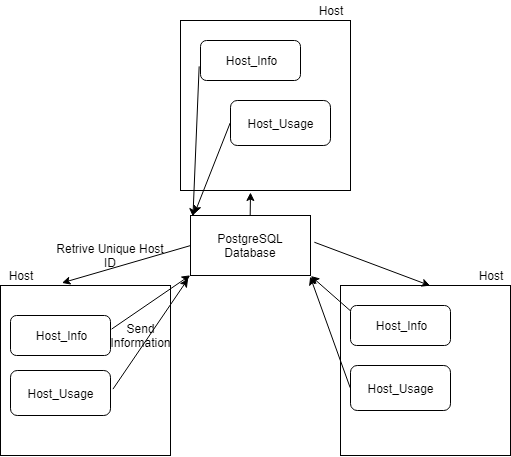

The diagram above was exported from draw.io. Its source (the exported page's mxGraphModel, read from the mxfile embedded in the PNG):
<mxGraphModel dx="961" dy="575" grid="1" gridSize="10" guides="1" tooltips="1" connect="1" arrows="1" fold="1" page="1" pageScale="1" pageWidth="850" pageHeight="1100" math="0" shadow="0">
  <root>
    <mxCell id="0" />
    <mxCell id="1" parent="0" />
    <mxCell id="_oD_fg_elWQTY1N2-0Kt-1" value="" style="whiteSpace=wrap;html=1;aspect=fixed;" vertex="1" parent="1">
      <mxGeometry x="210" y="380" width="170" height="170" as="geometry" />
    </mxCell>
    <mxCell id="_oD_fg_elWQTY1N2-0Kt-2" value="" style="rounded=0;whiteSpace=wrap;html=1;" vertex="1" parent="1">
      <mxGeometry x="400" y="310" width="120" height="60" as="geometry" />
    </mxCell>
    <mxCell id="_oD_fg_elWQTY1N2-0Kt-3" value="PostgreSQL Database" style="text;html=1;strokeColor=none;fillColor=none;align=center;verticalAlign=middle;whiteSpace=wrap;rounded=0;" vertex="1" parent="1">
      <mxGeometry x="420" y="330" width="80" height="20" as="geometry" />
    </mxCell>
    <mxCell id="_oD_fg_elWQTY1N2-0Kt-5" value="Host_Info" style="rounded=1;whiteSpace=wrap;html=1;" vertex="1" parent="1">
      <mxGeometry x="220" y="410" width="100" height="40" as="geometry" />
    </mxCell>
    <mxCell id="_oD_fg_elWQTY1N2-0Kt-6" value="Host" style="text;html=1;strokeColor=none;fillColor=none;align=center;verticalAlign=middle;whiteSpace=wrap;rounded=0;" vertex="1" parent="1">
      <mxGeometry x="210" y="360" width="40" height="20" as="geometry" />
    </mxCell>
    <mxCell id="_oD_fg_elWQTY1N2-0Kt-7" value="Host_Usage" style="rounded=1;whiteSpace=wrap;html=1;" vertex="1" parent="1">
      <mxGeometry x="220" y="465" width="100" height="45" as="geometry" />
    </mxCell>
    <mxCell id="_oD_fg_elWQTY1N2-0Kt-8" value="" style="endArrow=classic;html=1;entryX=0;entryY=1;entryDx=0;entryDy=0;entryPerimeter=0;exitX=1.012;exitY=0.349;exitDx=0;exitDy=0;exitPerimeter=0;" edge="1" parent="1" source="_oD_fg_elWQTY1N2-0Kt-5" target="_oD_fg_elWQTY1N2-0Kt-2">
      <mxGeometry width="50" height="50" relative="1" as="geometry">
        <mxPoint x="470" y="440" as="sourcePoint" />
        <mxPoint x="380" y="370" as="targetPoint" />
      </mxGeometry>
    </mxCell>
    <mxCell id="_oD_fg_elWQTY1N2-0Kt-9" value="" style="endArrow=classic;html=1;entryX=-0.021;entryY=1.05;entryDx=0;entryDy=0;entryPerimeter=0;exitX=1.027;exitY=0.411;exitDx=0;exitDy=0;exitPerimeter=0;" edge="1" parent="1" source="_oD_fg_elWQTY1N2-0Kt-7" target="_oD_fg_elWQTY1N2-0Kt-2">
      <mxGeometry width="50" height="50" relative="1" as="geometry">
        <mxPoint x="360" y="480" as="sourcePoint" />
        <mxPoint x="410" y="430" as="targetPoint" />
      </mxGeometry>
    </mxCell>
    <mxCell id="_oD_fg_elWQTY1N2-0Kt-10" value="Send Information&lt;br&gt;" style="text;html=1;strokeColor=none;fillColor=none;align=center;verticalAlign=middle;whiteSpace=wrap;rounded=0;" vertex="1" parent="1">
      <mxGeometry x="330" y="420" width="40" height="20" as="geometry" />
    </mxCell>
    <mxCell id="_oD_fg_elWQTY1N2-0Kt-12" value="" style="endArrow=classic;html=1;exitX=0;exitY=0.5;exitDx=0;exitDy=0;entryX=0.36;entryY=-0.016;entryDx=0;entryDy=0;entryPerimeter=0;" edge="1" parent="1" source="_oD_fg_elWQTY1N2-0Kt-2" target="_oD_fg_elWQTY1N2-0Kt-1">
      <mxGeometry width="50" height="50" relative="1" as="geometry">
        <mxPoint x="300" y="340" as="sourcePoint" />
        <mxPoint x="350" y="290" as="targetPoint" />
      </mxGeometry>
    </mxCell>
    <mxCell id="_oD_fg_elWQTY1N2-0Kt-13" value="Retrive Unique Host ID" style="text;html=1;strokeColor=none;fillColor=none;align=center;verticalAlign=middle;whiteSpace=wrap;rounded=0;" vertex="1" parent="1">
      <mxGeometry x="260" y="340" width="120" height="20" as="geometry" />
    </mxCell>
    <mxCell id="_oD_fg_elWQTY1N2-0Kt-14" value="" style="whiteSpace=wrap;html=1;aspect=fixed;" vertex="1" parent="1">
      <mxGeometry x="550" y="380" width="170" height="170" as="geometry" />
    </mxCell>
    <mxCell id="_oD_fg_elWQTY1N2-0Kt-15" value="Host_Info" style="rounded=1;whiteSpace=wrap;html=1;" vertex="1" parent="1">
      <mxGeometry x="560" y="400" width="100" height="40" as="geometry" />
    </mxCell>
    <mxCell id="_oD_fg_elWQTY1N2-0Kt-16" value="Host_Usage" style="rounded=1;whiteSpace=wrap;html=1;" vertex="1" parent="1">
      <mxGeometry x="560" y="460" width="100" height="45" as="geometry" />
    </mxCell>
    <mxCell id="_oD_fg_elWQTY1N2-0Kt-17" value="" style="endArrow=classic;html=1;entryX=1.002;entryY=1.01;entryDx=0;entryDy=0;entryPerimeter=0;exitX=0.003;exitY=0.135;exitDx=0;exitDy=0;exitPerimeter=0;" edge="1" parent="1" source="_oD_fg_elWQTY1N2-0Kt-15" target="_oD_fg_elWQTY1N2-0Kt-2">
      <mxGeometry width="50" height="50" relative="1" as="geometry">
        <mxPoint x="430" y="460" as="sourcePoint" />
        <mxPoint x="480" y="410" as="targetPoint" />
      </mxGeometry>
    </mxCell>
    <mxCell id="_oD_fg_elWQTY1N2-0Kt-18" value="" style="endArrow=classic;html=1;exitX=0;exitY=0.5;exitDx=0;exitDy=0;entryX=0.998;entryY=1.018;entryDx=0;entryDy=0;entryPerimeter=0;" edge="1" parent="1" source="_oD_fg_elWQTY1N2-0Kt-16" target="_oD_fg_elWQTY1N2-0Kt-2">
      <mxGeometry width="50" height="50" relative="1" as="geometry">
        <mxPoint x="480" y="460" as="sourcePoint" />
        <mxPoint x="530" y="410" as="targetPoint" />
      </mxGeometry>
    </mxCell>
    <mxCell id="_oD_fg_elWQTY1N2-0Kt-19" value="" style="endArrow=classic;html=1;entryX=0.529;entryY=0;entryDx=0;entryDy=0;entryPerimeter=0;exitX=1.03;exitY=0.447;exitDx=0;exitDy=0;exitPerimeter=0;" edge="1" parent="1" source="_oD_fg_elWQTY1N2-0Kt-2" target="_oD_fg_elWQTY1N2-0Kt-14">
      <mxGeometry width="50" height="50" relative="1" as="geometry">
        <mxPoint x="560" y="290" as="sourcePoint" />
        <mxPoint x="610" y="240" as="targetPoint" />
      </mxGeometry>
    </mxCell>
    <mxCell id="_oD_fg_elWQTY1N2-0Kt-20" value="Host" style="text;html=1;strokeColor=none;fillColor=none;align=center;verticalAlign=middle;whiteSpace=wrap;rounded=0;" vertex="1" parent="1">
      <mxGeometry x="680" y="360" width="40" height="20" as="geometry" />
    </mxCell>
    <mxCell id="_oD_fg_elWQTY1N2-0Kt-21" value="" style="whiteSpace=wrap;html=1;aspect=fixed;" vertex="1" parent="1">
      <mxGeometry x="390" y="115" width="170" height="170" as="geometry" />
    </mxCell>
    <mxCell id="_oD_fg_elWQTY1N2-0Kt-22" value="Host_Info" style="rounded=1;whiteSpace=wrap;html=1;" vertex="1" parent="1">
      <mxGeometry x="410" y="135" width="100" height="40" as="geometry" />
    </mxCell>
    <mxCell id="_oD_fg_elWQTY1N2-0Kt-23" value="Host_Usage" style="rounded=1;whiteSpace=wrap;html=1;" vertex="1" parent="1">
      <mxGeometry x="440" y="195" width="100" height="45" as="geometry" />
    </mxCell>
    <mxCell id="_oD_fg_elWQTY1N2-0Kt-24" value="Host" style="text;html=1;strokeColor=none;fillColor=none;align=center;verticalAlign=middle;whiteSpace=wrap;rounded=0;" vertex="1" parent="1">
      <mxGeometry x="520" y="95" width="40" height="20" as="geometry" />
    </mxCell>
    <mxCell id="_oD_fg_elWQTY1N2-0Kt-25" value="" style="endArrow=classic;html=1;entryX=0.022;entryY=0.018;entryDx=0;entryDy=0;entryPerimeter=0;exitX=-0.011;exitY=0.652;exitDx=0;exitDy=0;exitPerimeter=0;" edge="1" parent="1" source="_oD_fg_elWQTY1N2-0Kt-22" target="_oD_fg_elWQTY1N2-0Kt-2">
      <mxGeometry width="50" height="50" relative="1" as="geometry">
        <mxPoint x="290" y="270" as="sourcePoint" />
        <mxPoint x="340" y="220" as="targetPoint" />
      </mxGeometry>
    </mxCell>
    <mxCell id="_oD_fg_elWQTY1N2-0Kt-26" value="" style="endArrow=classic;html=1;entryX=0.034;entryY=-0.029;entryDx=0;entryDy=0;entryPerimeter=0;exitX=0;exitY=0.5;exitDx=0;exitDy=0;" edge="1" parent="1" source="_oD_fg_elWQTY1N2-0Kt-23" target="_oD_fg_elWQTY1N2-0Kt-2">
      <mxGeometry width="50" height="50" relative="1" as="geometry">
        <mxPoint x="270" y="280" as="sourcePoint" />
        <mxPoint x="320" y="230" as="targetPoint" />
      </mxGeometry>
    </mxCell>
    <mxCell id="_oD_fg_elWQTY1N2-0Kt-27" value="" style="endArrow=classic;html=1;exitX=0.5;exitY=0;exitDx=0;exitDy=0;" edge="1" parent="1" source="_oD_fg_elWQTY1N2-0Kt-2">
      <mxGeometry width="50" height="50" relative="1" as="geometry">
        <mxPoint x="600" y="320" as="sourcePoint" />
        <mxPoint x="460" y="287" as="targetPoint" />
      </mxGeometry>
    </mxCell>
  </root>
</mxGraphModel>